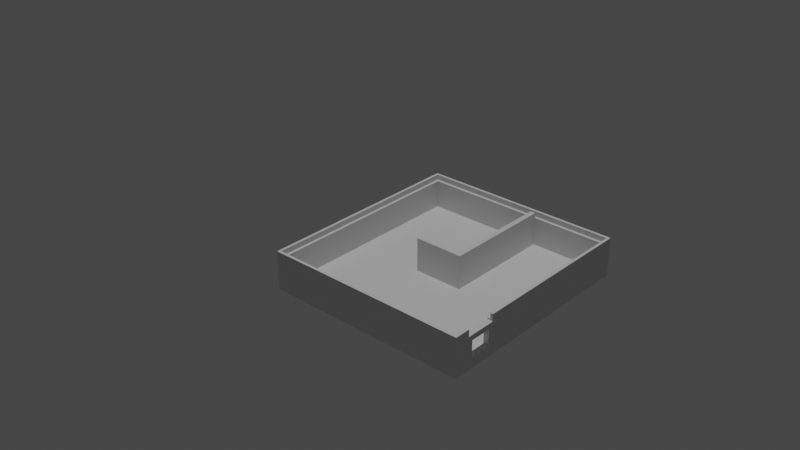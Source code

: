 # Source: Case_Bottom.blend  (saved by Blender 2.91.10; exported with 4.5.12 LTS)
import bpy
from mathutils import Matrix  # noqa: F401  (used for matrix-valued properties, if any)

bpy.ops.wm.read_factory_settings(use_empty=True)
scene = bpy.context.scene
scene.name = 'Scene'

# ---- collections
col_collection = bpy.data.collections.new('Collection'); scene.collection.children.link(col_collection)

# ---- world
world_world = bpy.data.worlds.new('World'); scene.world = world_world
world_world.use_nodes = True; world_world.node_tree.nodes.clear()
_N = world_world.node_tree.nodes; _L = world_world.node_tree.links
n0 = _N.new('ShaderNodeOutputWorld'); n0.name = 'World Output'; n0.location = (300, 300)
n1 = _N.new('ShaderNodeBackground'); n1.name = 'Background'; n1.location = (10, 300)
n1.inputs[0].default_value = (0.05088, 0.05088, 0.05088, 1.0)
_L.new(n1.outputs[0], n0.inputs[0])
n0.is_active_output = True
world_world.color = (0.05088, 0.05088, 0.05088)
world_world.use_sun_shadow = False
world_world.sun_shadow_jitter_overblur = 0.0

# ---- cameras
cam_camera_001 = bpy.data.cameras.new('Camera.001')

# ---- lights
light_sun = bpy.data.lights.new('Sun', 'SUN')
light_sun.transmission_factor = 0.0
light_sun.energy = 1.0
light_sun.shadow_soft_size = 0.125

# ---- meshes
me_plane_013 = bpy.data.meshes.new('Plane.013')
me_plane_013.from_pydata([(-0.05724, -0.05898, 0.0005003), (0.05976, -0.05898, 0.0005003), (-0.05724, 0.05102, 0.0005003), (0.05976, 0.05102, 0.0005003), (-0.05724, 0.05102, 0.0035), (-0.05724, -0.05898, 0.0035), (0.05976, -0.05898, 0.0035), (0.05976, 0.05102, 0.0035), (0.06276, -0.05898, 0.0005003), (0.06276, 0.05102, 0.0005003), (0.06276, -0.05898, 0.0035), (0.06276, 0.05102, 0.0035), (-0.05724, -0.06198, 0.0005003), (0.05976, -0.06198, 0.0005003), (-0.05724, -0.06198, 0.0035), (0.05976, -0.06198, 0.0035), (0.06276, -0.06198, 0.0035), (0.06276, -0.06198, 0.0005003), (-0.06024, 0.05102, 0.0005003), (-0.06024, -0.05898, 0.0005003), (-0.06024, 0.05102, 0.0035), (-0.06024, -0.05898, 0.0035), (-0.06024, -0.06198, 0.0005003), (-0.06024, -0.06198, 0.0035), (0.05976, 0.05402, 0.0005003), (-0.05724, 0.05402, 0.0005003), (0.05976, 0.05402, 0.0035), (-0.05724, 0.05402, 0.0035), (-0.06024, 0.05402, 0.0035), (0.06276, 0.05402, 0.0005003), (0.06276, 0.05402, 0.0035), (-0.06024, 0.05402, 0.0005003), (-0.05124, -0.06198, 0.0005003), (-0.04874, -0.05898, 0.0035), (-0.04874, -0.06198, 0.0005003), (-0.04874, -0.06198, 0.0035), (-0.03674, -0.06198, 0.0005003), (-0.03674, -0.06198, 0.0035), (-0.03424, -0.05898, 0.0035), (-0.03424, -0.06198, 0.0005003), (-0.03424, -0.06198, 0.0035), (-0.05124, -0.06198, 0.0035), (-0.05124, -0.05898, 0.0035), (-0.03674, -0.05898, 0.0035), (-0.04874, -0.05898, 0.0155), (-0.04874, -0.06198, 0.0155), (-0.03424, -0.05898, 0.0155), (-0.03424, -0.06198, 0.0155), (-0.03674, -0.06198, 0.0155), (-0.03674, -0.05898, 0.0155), (-0.05124, -0.05898, 0.0185), (-0.03674, -0.06198, 0.0185), (-0.03674, -0.05898, 0.0185), (-0.05124, -0.06198, 0.0185), (-0.03424, -0.05898, 0.0185), (-0.03424, -0.06198, 0.0185), (-0.04874, -0.05898, 0.0065), (-0.03674, -0.05898, 0.0065), (-0.04874, -0.06198, 0.0065), (-0.03674, -0.06198, 0.0065), (-0.04874, -0.06198, 0.0185), (-0.04874, -0.05898, 0.0185), (-0.05724, -0.01698, 0.0005003), (0.05976, -0.01698, 0.0005003), (-0.05724, -0.01698, 0.0035), (0.05976, -0.01698, 0.0035), (0.06276, -0.01698, 0.0005003), (0.06276, -0.01698, 0.0035), (-0.06024, -0.01698, 0.0005003), (-0.06024, -0.01698, 0.0035), (0.05976, -0.01398, 0.0005003), (0.05976, -0.01398, 0.0035), (0.06276, -0.01398, 0.0005003), (0.06276, -0.01398, 0.0035), (-0.05724, -0.01398, 0.0005003), (-0.05724, -0.01398, 0.0035), (-0.06024, -0.01398, 0.0005003), (-0.06024, -0.01398, 0.0035), (-0.0002369, -0.01698, 0.0035), (-0.0002369, -0.01398, 0.0035), (-0.003237, -0.01698, 0.0035), (-0.003237, -0.01398, 0.0035), (-0.0002369, 0.01102, 0.0035), (-0.003237, 0.01102, 0.0035), (0.05976, 0.05402, 0.0225), (-0.05124, -0.06198, 0.0225), (0.05976, -0.01398, 0.0225), (-0.0002369, -0.01398, 0.0225), (-0.06024, -0.06198, 0.0225), (-0.06024, -0.05898, 0.0225), (-0.0002369, 0.01102, 0.0225), (-0.003237, 0.01102, 0.0225), (0.06276, -0.01398, 0.0225), (0.05976, -0.01698, 0.0225), (-0.0002369, -0.01698, 0.0225), (-0.003237, -0.01398, 0.0225), (-0.003237, -0.01698, 0.0225), (0.05976, -0.06198, 0.0225), (-0.06024, 0.05102, 0.0225), (-0.06024, -0.01398, 0.0225), (-0.06024, -0.01698, 0.0225), (-0.05874, 0.05102, 0.0225), (-0.05874, -0.01698, 0.0225), (-0.05874, -0.01398, 0.0225), (-0.05949, -0.05898, 0.0225), (-0.06024, 0.05252, 0.0225), (-0.05874, 0.05252, 0.0225), (-0.06024, 0.05402, 0.0225), (-0.05874, 0.05402, 0.0225), (0.05976, 0.05252, 0.0225), (-0.05724, 0.05252, 0.0225), (-0.05724, 0.05402, 0.0225), (0.06126, 0.05102, 0.0225), (0.06126, 0.05252, 0.0225), (0.06126, 0.05402, 0.0225), (0.06276, 0.05252, 0.0225), (0.06276, 0.05402, 0.0225), (0.06276, 0.05102, 0.0225), (0.06126, -0.01398, 0.0225), (0.06126, -0.01698, 0.0225), (0.06276, -0.05898, 0.0225), (0.06276, -0.01698, 0.0225), (0.06126, -0.05898, 0.0225), (0.05976, -0.06048, 0.0225), (0.06126, -0.06048, 0.0225), (0.06276, -0.06048, 0.0225), (0.06126, -0.06198, 0.0225), (0.06276, -0.06198, 0.0225), (-0.03424, -0.06048, 0.0225), (-0.03424, -0.06198, 0.0225), (-0.05124, -0.06048, 0.0225), (-0.05724, -0.06048, 0.0225), (-0.05874, -0.05898, 0.0225), (-0.05874, -0.06048, 0.0225), (-0.06024, -0.06048, 0.0225), (-0.05724, -0.06198, 0.0225), (-0.05874, -0.06198, 0.0225), (0.05976, 0.05102, 0.0195), (0.05976, 0.05252, 0.0195), (-0.05724, 0.05252, 0.0195), (-0.05724, 0.05102, 0.0195), (-0.05724, -0.05898, 0.0195), (-0.05724, -0.01698, 0.0195), (-0.05724, -0.01398, 0.0195), (0.05976, -0.01398, 0.0195), (0.05976, -0.01698, 0.0195), (0.05976, -0.05898, 0.0195), (-0.05124, -0.05898, 0.0195), (-0.03424, -0.05898, 0.0195), (0.06126, -0.01698, 0.0195), (-0.05874, -0.01698, 0.0195), (-0.05874, -0.01398, 0.0195), (-0.05874, 0.05102, 0.0195), (-0.05874, 0.05252, 0.0195), (0.06126, 0.05102, 0.0195), (0.06126, 0.05252, 0.0195), (0.06126, -0.05898, 0.0195), (0.05976, -0.06048, 0.0195), (0.06126, -0.06048, 0.0195), (-0.03424, -0.06048, 0.0195), (-0.05124, -0.06048, 0.0195), (-0.05724, -0.06048, 0.0195), (-0.05874, -0.05898, 0.0195), (-0.05874, -0.06048, 0.0195), (0.06126, -0.01398, 0.0195), (-0.05799, -0.05898, 0.0195)], [(6, 15), (40, 38), (41, 42), (5, 38)], [(62, 0, 19, 68), (9, 3, 24, 29), (72, 9, 11, 73), (70, 3, 9, 72), (8, 10, 16, 17), (18, 20, 28, 31), (15, 13, 17, 16), (12, 32, 41, 14), (1, 8, 17, 13), (68, 19, 21, 69), (21, 19, 22, 23), (0, 12, 22, 19), (12, 14, 23, 22), (24, 26, 30, 29), (27, 25, 31, 28), (11, 9, 29, 30), (2, 18, 31, 25), (15, 40, 39, 13), (1, 13, 12, 0), (32, 34, 35, 41), (34, 36, 37, 35), (36, 39, 40, 37), (24, 3, 2, 25), (24, 25, 27, 26), (37, 48, 49, 43), (45, 44, 33, 35), (44, 61, 52, 49), (37, 40, 47, 48), (38, 43, 49, 46), (52, 61, 60, 51), (48, 51, 52, 49), (33, 42, 50, 61), (48, 51, 60, 45), (48, 47, 55, 51), (46, 49, 52, 54), (47, 46, 54, 55), (60, 61, 50, 53), (41, 35, 60, 53), (51, 55, 54, 52), (62, 63, 1, 0), (64, 5, 6, 65), (56, 58, 59, 57), (43, 33, 56, 57), (35, 37, 59, 58), (75, 64, 65, 71), (74, 70, 63, 62), (76, 68, 69, 77), (1, 63, 66, 8), (8, 66, 67, 10), (74, 62, 68, 76), (2, 74, 76, 18), (18, 76, 77, 20), (2, 3, 70, 74), (4, 75, 71, 7), (63, 70, 72, 66), (66, 72, 73, 67), (71, 65, 78, 79), (79, 81, 83, 82), (79, 78, 80, 81), (122, 119, 149, 156), (109, 110, 139, 138), (84, 109, 113, 114), (97, 15, 16, 127), (88, 23, 14, 135), (110, 109, 84, 111), (106, 110, 111, 108), (129, 40, 15, 97), (135, 14, 41, 85), (92, 73, 11, 117), (127, 16, 10, 120), (38, 148, 146, 6), (7, 137, 140, 4), (21, 23, 88, 89), (69, 21, 89, 100), (28, 20, 98, 107), (27, 28, 107, 111), (26, 27, 111, 84), (112, 113, 155, 154), (30, 26, 84, 116), (117, 11, 30, 116), (77, 69, 100, 99), (71, 79, 87, 86), (120, 10, 67, 121), (71, 144, 137, 7), (20, 77, 99, 98), (121, 67, 73, 92), (94, 78, 65, 93), (81, 80, 96, 95), (96, 80, 78, 94), (82, 83, 91, 90), (83, 81, 95, 91), (87, 79, 82, 90), (100, 102, 103, 99), (88, 135, 136), (89, 88, 134), (118, 112, 154, 164), (6, 146, 145, 65), (100, 89, 104, 132, 102), (99, 103, 101, 98), (98, 101, 106, 105), (105, 106, 108, 107), (114, 113, 115, 116), (113, 112, 117, 115), (87, 90, 91, 95), (96, 94, 87, 95), (86, 87, 94, 93), (106, 101, 152, 153), (118, 119, 121, 92), (112, 118, 92, 117), (133, 131, 161, 163), (119, 122, 120, 121), (119, 118, 164, 149), (124, 123, 97, 126), (120, 122, 124, 125), (125, 124, 126, 127), (123, 128, 129, 97), (132, 133, 163, 162), (130, 131, 135, 85), (110, 106, 153, 139), (133, 132, 89, 134), (131, 133, 136, 135), (133, 134, 88, 136), (138, 137, 154, 155), (146, 148, 159, 157), (140, 137, 138, 139), (152, 140, 139, 153), (143, 140, 152, 151), (142, 143, 151, 150), (142, 141, 165, 162, 150), (144, 145, 149, 164), (144, 164, 154, 137), (145, 146, 156, 149), (156, 146, 157, 158), (147, 141, 161, 160), (161, 141, 162, 163), (124, 122, 156, 158), (132, 102, 150, 162), (86, 93, 145, 144), (113, 109, 138, 155), (128, 123, 157, 159), (103, 102, 150, 151), (131, 130, 160, 161), (123, 124, 158, 157), (5, 141, 147, 42), (101, 103, 151, 152), (64, 142, 141, 5), (75, 143, 142, 64), (4, 140, 143, 75), (50, 147, 160, 130, 85, 53), (148, 54, 55, 129, 128, 159)])
_uv = me_plane_013.uv_layers.new(name='UVMap')
_uv.uv.foreach_set('vector', [0.0, 0.0, 0.0, 0.0, 0.0, 0.0, 0.0, 7.451e-09, 1.0, 1.0, 1.0, 1.0, 1.0, 1.0, 1.0, 1.0, 1.0, -4.098e-08, 1.0, 1.0, 1.0, 1.0, 1.0, -1.325e-08, 1.0, -2.318e-08, 1.0, 1.0, 1.0, 1.0, 1.0, -4.098e-08, 1.0, 0.0, 1.0, 0.0, 1.0, 0.0, 1.0, 0.0, 0.0, 1.0, 0.0, 1.0, 0.0, 1.0, 0.0, 1.0, 1.0, 0.0, 1.0, 0.0, 1.0, 0.0, 1.0, 0.0, 0.0, 0.0, 0.5, 0.0, 0.5, 0.0, 0.0, 0.0, 1.0, 0.0, 1.0, 0.0, 1.0, 0.0, 1.0, 0.0, 0.0, 7.451e-09, 0.0, 0.0, 0.0, 0.0, 0.0, 9.934e-09, 0.0, 0.0, 0.0, 0.0, 0.0, 0.0, 0.0, 0.0, 0.0, 0.0, 0.0, 0.0, 0.0, 0.0, 0.0, 0.0, 0.0, 0.0, 0.0, 0.0, 0.0, 0.0, 0.0, 0.0, 1.0, 1.0, 1.0, 1.0, 1.0, 1.0, 1.0, 1.0, 0.0, 1.0, 0.0, 1.0, 0.0, 1.0, 0.0, 1.0, 1.0, 1.0, 1.0, 1.0, 1.0, 1.0, 1.0, 1.0, 0.0, 1.0, 0.0, 1.0, 0.0, 1.0, 0.0, 1.0, 0.0, 0.0, 0.0, 0.0, 0.75, 0.0, 1.0, 0.0, 1.0, 0.0, 1.0, 0.0, 0.0, 0.0, 0.0, 0.0, 0.5, 0.0, 0.75, 0.0, 0.75, 0.0, 0.5, 0.0, 0.75, 0.0, 0.75, 0.0, 0.75, 0.0, 0.75, 0.0, 0.75, 0.0, 0.75, 0.0, 0.75, 0.0, 0.75, 0.0, 1.0, 1.0, 1.0, 1.0, 0.0, 1.0, 0.0, 1.0, 1.0, 1.0, 0.0, 1.0, 0.0, 1.0, 1.0, 1.0, 0.75, 0.0, 0.75, 0.0, 0.75, 0.0, 0.75, 0.0, 0.75, 0.0, 0.75, 0.0, 0.75, 0.0, 0.0, 0.0, 0.0, 0.0, 0.0, 0.0, 0.0, 0.0, 0.0, 0.0, 0.75, 0.0, 0.75, 0.0, 0.75, 0.0, 0.75, 0.0, 0.75, 0.0, 0.75, 0.0, 0.75, 0.0, 0.75, 0.0, 0.0, 0.0, 0.0, 0.0, 0.0, 0.0, 0.0, 0.0, 0.75, 0.0, 0.75, 0.0, 0.75, 0.0, 0.75, 0.0, 0.75, 0.0, 0.5, 0.0, 0.0, 0.0, 0.0, 0.0, 0.0, 0.0, 0.0, 0.0, 0.0, 0.0, 0.0, 0.0, 0.75, 0.0, 0.75, 0.0, 0.75, 0.0, 0.75, 0.0, 0.75, 0.0, 0.75, 0.0, 0.75, 0.0, 0.75, 0.0, 0.75, 0.0, 0.75, 0.0, 0.75, 0.0, 0.75, 0.0, 0.0, 0.0, 0.0, 0.0, 0.0, 0.0, 0.0, 0.0, 0.5, 0.0, 0.75, 0.0, 0.0, 0.0, 0.0, 0.0, 0.0, 0.0, 0.0, 0.0, 0.0, 0.0, 0.0, 0.0, 0.0, 0.0, 1.0, -1.987e-08, 1.0, 0.0, 0.0, 0.0, 0.0, 0.0, 0.0, 0.0, 1.0, 0.0, 1.0, 0.0, 0.0, 0.0, 0.0, 0.0, 0.0, 0.0, 0.0, 0.0, 0.75, 0.0, 0.75, 0.0, 0.75, 0.0, 0.75, 0.0, 0.75, 0.0, 0.75, 0.0, 0.75, 0.0, 0.75, 0.0, 0.0, 0.0, 0.0, 0.0, 1.0, 0.0, 1.0, 0.0, 0.0, 0.0, 1.0, -2.318e-08, 1.0, -1.987e-08, 0.0, 0.0, 0.0, 3.725e-09, 0.0, 7.451e-09, 0.0, 9.934e-09, 0.0, 1.656e-08, 1.0, 0.0, 1.0, -1.987e-08, 1.0, -3.725e-08, 1.0, 0.0, 1.0, 0.0, 1.0, -3.725e-08, 1.0, -1.987e-08, 1.0, 0.0, 0.0, 0.0, 0.0, 0.0, 0.0, 7.451e-09, 0.0, 3.725e-09, 0.0, 1.0, 0.0, 0.0, 0.0, 3.725e-09, 0.0, 1.0, 0.0, 1.0, 0.0, 3.725e-09, 0.0, 1.656e-08, 0.0, 1.0, 0.0, 1.0, 1.0, 1.0, 1.0, -2.318e-08, 0.0, 0.0, 0.0, 1.0, 0.0, 0.0, 1.0, 0.0, 1.0, 1.0, 1.0, -1.987e-08, 1.0, -2.318e-08, 1.0, -4.098e-08, 1.0, -3.725e-08, 1.0, -3.725e-08, 1.0, -4.098e-08, 1.0, -1.325e-08, 1.0, -1.987e-08, 1.0, 0.0, 1.0, 0.0, 1.0, 0.0, 1.0, 0.0, 1.0, 0.0, 1.0, 0.0, 1.0, 0.0, 1.0, 0.0, 1.0, 0.0, 1.0, 0.0, 1.0, 0.0, 1.0, 0.0, 1.0, 0.0, 1.0, -8.515e-09, 1.0, -8.515e-09, 1.0, 0.0, 1.0, 1.0, 0.0, 1.0, 0.0, 1.0, 1.0, 1.0, 1.0, 1.0, 1.0, 1.0, 1.0, 1.0, 1.0, 1.0, 1.0, 0.0, 1.0, 0.0, 1.0, 0.0, 1.0, 0.0, 0.0, 0.0, 0.0, 0.0, 0.0, 0.0, 0.0, 0.0, 0.0, 1.0, 1.0, 1.0, 1.0, 1.0, 0.0, 1.0, 0.1768, 0.5563, 0.1768, 0.5563, 0.1768, 0.5563, 0.1768, 0.5563, 0.0, 0.0, 0.0, 0.0, 0.0, 0.0, 0.0, 0.0, 0.0, 0.0, 0.0, 0.0, 0.5, 0.0, 0.5, 0.0, 1.0, -1.325e-08, 1.0, -1.325e-08, 1.0, 1.0, 1.0, 1.0, 1.0, 0.0, 1.0, 0.0, 1.0, 0.0, 1.0, 0.0, 0.0, 0.0, 0.0, 0.0, 0.0, 0.0, 0.0, 0.0, 1.0, 1.0, 1.0, 1.0, 0.0, 1.0, 0.0, 1.0, 0.0, 0.0, 0.0, 0.0, 0.0, 0.0, 0.0, 0.0, 0.0, 9.934e-09, 0.0, 0.0, 0.0, 0.0, 0.0, 1.419e-08, 0.0, 1.0, 0.0, 1.0, 0.0, 1.0, 0.0, 1.0, 0.0, 1.0, 0.0, 1.0, 0.0, 1.0, 0.0, 1.0, 1.0, 1.0, 0.0, 1.0, 0.0, 1.0, 1.0, 1.0, 1.0, 1.0, 1.0, 1.0, 1.0, 1.0, 1.0, 1.0, 1.0, 1.0, 1.0, 1.0, 1.0, 1.0, 1.0, 1.0, 1.0, 1.0, 1.0, 1.0, 1.0, 1.0, 1.0, 1.0, 0.0, 1.656e-08, 0.0, 9.934e-09, 0.0, 1.419e-08, 0.0, 1.514e-08, 1.0, 0.0, 1.0, 0.0, 1.0, -5.677e-09, 1.0, -5.677e-09, 1.0, 0.0, 1.0, 0.0, 1.0, -1.987e-08, 1.0, -1.987e-08, 1.0, 0.0, 1.0, -5.677e-09, 1.0, 1.0, 1.0, 1.0, 0.0, 1.0, 0.0, 1.656e-08, 0.0, 1.514e-08, 0.0, 1.0, 1.0, -1.987e-08, 1.0, -1.987e-08, 1.0, -1.325e-08, 1.0, -1.325e-08, 1.0, -8.515e-09, 1.0, 0.0, 1.0, 0.0, 1.0, -8.515e-09, 1.0, 0.0, 1.0, 0.0, 1.0, -8.515e-09, 1.0, -5.677e-09, 1.0, -8.515e-09, 1.0, 0.0, 1.0, 0.0, 1.0, -8.515e-09, 1.0, 0.0, 1.0, 0.0, 1.0, -5.677e-09, 1.0, -5.677e-09, 1.0, 0.0, 1.0, 0.0, 1.0, -5.677e-09, 1.0, -5.677e-09, 1.0, -5.677e-09, 1.0, 0.0, 1.0, 0.0, 1.0, -5.677e-09, 0.0, 1.419e-08, 0.0, 0.0, 0.0, 0.0, 0.0, 1.514e-08, 0.173, 0.6975, 0.1768, 0.6975, 0.1749, 0.6975, 0.0, 0.0, 0.0, 0.0, 0.0, 0.0, 1.0, -5.677e-09, 1.0, 1.0, 1.0, 1.0, 1.0, -5.677e-09, 0.0, 0.0, 0.0, 0.0, 1.0, -8.515e-09, 1.0, 0.0, 0.0, 1.419e-08, 0.0, 0.0, 0.08839, 0.3469, 0.1768, 0.6938, 0.0, 0.0, 0.0, 1.514e-08, 0.0, 0.0, 0.0, 0.0, 0.0, 1.0, 0.0, 1.0, 0.0, 0.0, 0.0, 0.0, 0.0, 1.0, 0.0, 1.0, 0.0, 0.0, 0.0, 0.0, 0.0, 1.0, 1.0, 1.0, 1.0, 1.0, 1.0, 1.0, 1.0, 1.0, 1.0, 1.0, 1.0, 1.0, 1.0, 1.0, 1.0, 1.0, 1.0, -5.677e-09, 1.0, -5.677e-09, 1.0, -5.677e-09, 1.0, -5.677e-09, 1.0, -8.515e-09, 1.0, -8.515e-09, 1.0, -5.677e-09, 1.0, -5.677e-09, 1.0, -5.677e-09, 1.0, -5.677e-09, 1.0, -8.515e-09, 1.0, -8.515e-09, 0.0, 0.0, 0.0, 0.0, 0.0, 0.0, 0.0, 0.0, 1.0, -5.677e-09, 1.0, -8.515e-09, 1.0, -8.515e-09, 1.0, -5.677e-09, 1.0, 1.0, 1.0, -5.677e-09, 1.0, -5.677e-09, 1.0, 1.0, 0.0, 0.0, 0.0, 0.0, 0.0, 0.0, 0.0, 0.0, 1.0, -8.515e-09, 1.0, 0.0, 1.0, 0.0, 1.0, -8.515e-09, 1.0, -8.515e-09, 1.0, -5.677e-09, 1.0, -5.677e-09, 1.0, -8.515e-09, 1.0, 0.0, 1.0, 0.0, 1.0, 0.0, 1.0, 0.0, 1.0, 0.0, 1.0, 0.0, 1.0, 0.0, 1.0, 0.0, 1.0, 0.0, 1.0, 0.0, 1.0, 0.0, 1.0, 0.0, 0.0, 0.0, 0.0, 0.0, 0.0, 0.0, 0.0, 0.0, 0.0, 0.0, 0.0, 0.0, 0.0, 0.0, 0.0, 0.0, 0.0, 0.0, 0.0, 0.0, 0.0, 0.0, 0.0, 0.0, 0.1768, 0.5563, 0.1768, 0.5563, 0.1768, 0.5563, 0.1768, 0.5563, 0.0, 0.0, 0.0, 0.0, 0.0, 0.0, 0.0, 0.0, 0.0, 0.0, 0.0, 0.0, 0.0, 0.0, 0.0, 0.0, 0.0, 0.0, 0.0, 0.0, 0.0, 0.0, 0.0, 0.0, 1.0, 1.0, 1.0, 1.0, 1.0, 1.0, 1.0, 1.0, 0.0, 0.0, 0.0, 0.0, 0.0, 0.0, 0.0, 0.0, 0.0, 1.0, 1.0, 1.0, 1.0, 1.0, 0.0, 1.0, 0.1768, 0.5563, 0.1768, 0.5563, 0.1768, 0.5563, 0.1768, 0.5563, 0.1768, 0.6375, 0.1768, 0.5563, 0.1768, 0.5563, 0.1768, 0.6375, 0.1768, 0.6413, 0.1768, 0.6375, 0.1768, 0.6375, 0.1768, 0.6413, 0.1768, 0.6413, 0.1768, 0.6938, 0.1768, 0.6938, 0.1768, 0.6938, 0.1768, 0.6413, 1.0, -5.677e-09, 1.0, -8.515e-09, 1.0, -8.515e-09, 1.0, -5.677e-09, 1.0, -5.677e-09, 1.0, -5.677e-09, 1.0, 1.0, 1.0, 1.0, 1.0, -8.515e-09, 1.0, 0.0, 1.0, 0.0, 1.0, -8.515e-09, 1.0, 0.0, 1.0, 0.0, 1.0, 0.0, 1.0, 0.0, 0.0, 0.0, 0.0, 0.0, 0.0, 0.0, 0.0, 0.0, 0.0, 0.0, 0.0, 0.0, 0.0, 0.0, 0.0, 0.0, 1.0, 0.0, 1.0, 0.0, 1.0, 0.0, 1.0, 0.0, 0.1768, 0.6938, 0.0, 0.0, 0.0, 0.0, 0.1768, 0.6938, 1.0, -5.677e-09, 1.0, -8.515e-09, 1.0, -8.515e-09, 1.0, -5.677e-09, 1.0, 1.0, 1.0, 1.0, 1.0, 1.0, 1.0, 1.0, 0.0, 0.0, 0.0, 0.0, 0.0, 0.0, 0.0, 0.0, 0.0, 0.0, 0.0, 0.0, 0.0, 0.0, 0.0, 0.0, 0.0, 0.0, 0.0, 0.0, 0.0, 0.0, 0.0, 0.0, 1.0, 0.0, 1.0, 0.0, 1.0, 0.0, 1.0, 0.0, 0.0, 0.0, 0.0, 0.0, 0.0, 0.0, 0.0, 0.0, 0.0, 0.0, 0.0, 0.0, 0.0, 0.0, 0.0, 0.0, 0.0, 0.0, 0.1768, 0.6413, 0.1768, 0.6938, 0.0, 0.0, 0.0, 0.0, 0.1768, 0.6375, 0.1768, 0.6413, 0.0, 0.0, 0.0, 1.0, 0.0, 1.0, 0.1768, 0.6375, 0.0, 0.0, 0.0, 0.0, 0.0, 0.0, 0.0, 0.0, 0.0, 0.0, 0.0, 0.0, 0.0, 0.0, 0.0, 0.0, 0.0, 0.0, 0.0, 0.0, 0.0, 0.0, 0.0, 0.0, 0.0, 0.0])
me_plane_013.use_remesh_fix_poles = True
me_plane_013.use_remesh_preserve_attributes = False
me_plane_013.use_mirror_vertex_groups = False
me_plane_013.update()

# ---- objects
ob_camera = bpy.data.objects.new('Camera', cam_camera_001)
ob_sun = bpy.data.objects.new('Sun', light_sun)
ob_bottom = bpy.data.objects.new('bottom', me_plane_013)

# ---- transforms, parenting, visibility, modifiers, constraints
ob_camera.location = (-0.377, -0.3174, 0.2928)
ob_camera.rotation_euler = (1.085, 0.002637, -0.8335)
ob_camera.lineart.crease_threshold = 0.0
ob_sun.location = (-0.7337, -0.6611, 0.5399)
ob_sun.lineart.crease_threshold = 0.0
ob_bottom.location = (0.0, 0.0, 0.0)
ob_bottom.scale = (1.0, 1.0, 1.0)
ob_bottom.lineart.crease_threshold = 0.0

# ---- collection membership
col_collection.objects.link(ob_camera)
col_collection.objects.link(ob_sun)
col_collection.objects.link(ob_bottom)

# ---- scene / render settings (as saved in the file)
scene.camera = ob_camera
scene.frame_start = 1; scene.frame_end = 250; scene.frame_set(1)
scene.render.engine = 'BLENDER_EEVEE_NEXT'
scene.render.film_transparent = True
scene.cycles.use_denoising = False
scene.cycles.samples = 128
scene.cycles.sampling_pattern = 'TABULATED_SOBOL'
scene.cycles.use_adaptive_sampling = False
scene.cycles.use_light_tree = False
scene.view_settings.view_transform = 'Filmic'
bpy.context.view_layer.update()
